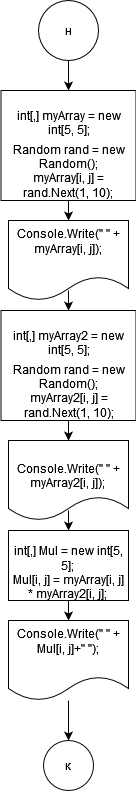

The diagram above was exported from draw.io. Its source (the exported page's mxGraphModel, read from the mxfile embedded in the PNG):
<mxGraphModel dx="1422" dy="752" grid="1" gridSize="10" guides="1" tooltips="1" connect="1" arrows="1" fold="1" page="1" pageScale="1" pageWidth="827" pageHeight="1169" math="0" shadow="0">
  <root>
    <mxCell id="0" />
    <mxCell id="1" parent="0" />
    <mxCell id="BjrPVUZyBV8hvKwuEfAy-131" value="" style="edgeStyle=orthogonalEdgeStyle;rounded=0;orthogonalLoop=1;jettySize=auto;html=1;" edge="1" parent="1" source="BjrPVUZyBV8hvKwuEfAy-1" target="BjrPVUZyBV8hvKwuEfAy-130">
      <mxGeometry relative="1" as="geometry" />
    </mxCell>
    <mxCell id="BjrPVUZyBV8hvKwuEfAy-1" value="н" style="ellipse;whiteSpace=wrap;html=1;aspect=fixed;" vertex="1" parent="1">
      <mxGeometry x="370" width="60" height="60" as="geometry" />
    </mxCell>
    <mxCell id="BjrPVUZyBV8hvKwuEfAy-10" value="к" style="ellipse;whiteSpace=wrap;html=1;aspect=fixed;" vertex="1" parent="1">
      <mxGeometry x="375" y="740" width="50" height="50" as="geometry" />
    </mxCell>
    <mxCell id="BjrPVUZyBV8hvKwuEfAy-133" value="" style="edgeStyle=orthogonalEdgeStyle;rounded=0;orthogonalLoop=1;jettySize=auto;html=1;" edge="1" parent="1" source="BjrPVUZyBV8hvKwuEfAy-130" target="BjrPVUZyBV8hvKwuEfAy-132">
      <mxGeometry relative="1" as="geometry" />
    </mxCell>
    <mxCell id="BjrPVUZyBV8hvKwuEfAy-130" value="&lt;br&gt;&lt;table class=&quot;highlight tab-size js-file-line-container js-code-nav-container js-tagsearch-file&quot;&gt;&lt;tbody&gt;&lt;tr&gt;&lt;td id=&quot;LC10&quot; class=&quot;blob-code blob-code-inner js-file-line&quot;&gt;&lt;span class=&quot;pl-k&quot;&gt;int&lt;/span&gt;[,] &lt;span class=&quot;pl-en&quot;&gt;myArray&lt;/span&gt; &lt;span class=&quot;pl-k&quot;&gt;=&lt;/span&gt; &lt;span class=&quot;pl-k&quot;&gt;new&lt;/span&gt; &lt;span class=&quot;pl-k&quot;&gt;int&lt;/span&gt;[&lt;span class=&quot;pl-c1&quot;&gt;5&lt;/span&gt;, &lt;span class=&quot;pl-c1&quot;&gt;5&lt;/span&gt;];&lt;/td&gt;        &lt;/tr&gt;        &lt;tr&gt;          &lt;/tr&gt;&lt;/tbody&gt;&lt;/table&gt;            &lt;span class=&quot;pl-k&quot;&gt;Random&lt;/span&gt; &lt;span class=&quot;pl-en&quot;&gt;rand&lt;/span&gt; &lt;span class=&quot;pl-k&quot;&gt;=&lt;/span&gt; &lt;span class=&quot;pl-k&quot;&gt;new&lt;/span&gt; &lt;span class=&quot;pl-k&quot;&gt;Random&lt;/span&gt;();&lt;br&gt;&lt;span class=&quot;pl-smi&quot;&gt;myArray&lt;/span&gt;[&lt;span class=&quot;pl-smi&quot;&gt;i&lt;/span&gt;, &lt;span class=&quot;pl-smi&quot;&gt;j&lt;/span&gt;] &lt;span class=&quot;pl-k&quot;&gt;=&lt;/span&gt; &lt;span class=&quot;pl-smi&quot;&gt;rand&lt;/span&gt;.&lt;span class=&quot;pl-en&quot;&gt;Next&lt;/span&gt;(&lt;span class=&quot;pl-c1&quot;&gt;1&lt;/span&gt;, &lt;span class=&quot;pl-c1&quot;&gt;10&lt;/span&gt;);&lt;br&gt;" style="whiteSpace=wrap;html=1;" vertex="1" parent="1">
      <mxGeometry x="332.5" y="90" width="135" height="110" as="geometry" />
    </mxCell>
    <mxCell id="BjrPVUZyBV8hvKwuEfAy-137" value="" style="edgeStyle=orthogonalEdgeStyle;rounded=0;orthogonalLoop=1;jettySize=auto;html=1;" edge="1" parent="1" source="BjrPVUZyBV8hvKwuEfAy-132" target="BjrPVUZyBV8hvKwuEfAy-134">
      <mxGeometry relative="1" as="geometry" />
    </mxCell>
    <mxCell id="BjrPVUZyBV8hvKwuEfAy-132" value="&#10;&lt;span class=&quot;pl-smi&quot;&gt;Console&lt;/span&gt;.&lt;span class=&quot;pl-en&quot;&gt;Write&lt;/span&gt;(&lt;span class=&quot;pl-s&quot;&gt;&lt;span class=&quot;pl-pds&quot;&gt;&quot;&lt;/span&gt; &lt;span class=&quot;pl-pds&quot;&gt;&quot;&lt;/span&gt;&lt;/span&gt; &lt;span class=&quot;pl-k&quot;&gt;+&lt;/span&gt; &lt;span class=&quot;pl-smi&quot;&gt;myArray&lt;/span&gt;[&lt;span class=&quot;pl-smi&quot;&gt;i&lt;/span&gt;, &lt;span class=&quot;pl-smi&quot;&gt;j&lt;/span&gt;]);&#10;&#10;" style="shape=document;whiteSpace=wrap;html=1;boundedLbl=1;" vertex="1" parent="1">
      <mxGeometry x="340" y="220" width="120" height="80" as="geometry" />
    </mxCell>
    <mxCell id="BjrPVUZyBV8hvKwuEfAy-136" value="" style="edgeStyle=orthogonalEdgeStyle;rounded=0;orthogonalLoop=1;jettySize=auto;html=1;" edge="1" parent="1" source="BjrPVUZyBV8hvKwuEfAy-134" target="BjrPVUZyBV8hvKwuEfAy-135">
      <mxGeometry relative="1" as="geometry" />
    </mxCell>
    <mxCell id="BjrPVUZyBV8hvKwuEfAy-134" value="&lt;br&gt;&lt;table class=&quot;highlight tab-size js-file-line-container js-code-nav-container js-tagsearch-file&quot;&gt;&lt;tbody&gt;&lt;tr&gt;&lt;td id=&quot;LC10&quot; class=&quot;blob-code blob-code-inner js-file-line&quot;&gt;&lt;span class=&quot;pl-k&quot;&gt;int&lt;/span&gt;[,] &lt;span class=&quot;pl-en&quot;&gt;myArray&lt;/span&gt;2 &lt;span class=&quot;pl-k&quot;&gt;=&lt;/span&gt; &lt;span class=&quot;pl-k&quot;&gt;new&lt;/span&gt; &lt;span class=&quot;pl-k&quot;&gt;int&lt;/span&gt;[&lt;span class=&quot;pl-c1&quot;&gt;5&lt;/span&gt;, &lt;span class=&quot;pl-c1&quot;&gt;5&lt;/span&gt;];&lt;/td&gt;        &lt;/tr&gt;        &lt;tr&gt;          &lt;/tr&gt;&lt;/tbody&gt;&lt;/table&gt;            &lt;span class=&quot;pl-k&quot;&gt;Random&lt;/span&gt; &lt;span class=&quot;pl-en&quot;&gt;rand&lt;/span&gt; &lt;span class=&quot;pl-k&quot;&gt;=&lt;/span&gt; &lt;span class=&quot;pl-k&quot;&gt;new&lt;/span&gt; &lt;span class=&quot;pl-k&quot;&gt;Random&lt;/span&gt;();&lt;br&gt;&lt;span class=&quot;pl-smi&quot;&gt;myArray&lt;/span&gt;2[&lt;span class=&quot;pl-smi&quot;&gt;i&lt;/span&gt;, &lt;span class=&quot;pl-smi&quot;&gt;j&lt;/span&gt;] &lt;span class=&quot;pl-k&quot;&gt;=&lt;/span&gt; &lt;span class=&quot;pl-smi&quot;&gt;rand&lt;/span&gt;.&lt;span class=&quot;pl-en&quot;&gt;Next&lt;/span&gt;(&lt;span class=&quot;pl-c1&quot;&gt;1&lt;/span&gt;, &lt;span class=&quot;pl-c1&quot;&gt;10&lt;/span&gt;);" style="whiteSpace=wrap;html=1;" vertex="1" parent="1">
      <mxGeometry x="332.5" y="310" width="135" height="110" as="geometry" />
    </mxCell>
    <mxCell id="BjrPVUZyBV8hvKwuEfAy-139" value="" style="edgeStyle=orthogonalEdgeStyle;rounded=0;orthogonalLoop=1;jettySize=auto;html=1;" edge="1" parent="1" source="BjrPVUZyBV8hvKwuEfAy-135" target="BjrPVUZyBV8hvKwuEfAy-138">
      <mxGeometry relative="1" as="geometry" />
    </mxCell>
    <mxCell id="BjrPVUZyBV8hvKwuEfAy-135" value="&lt;br&gt;&lt;span class=&quot;pl-smi&quot;&gt;Console&lt;/span&gt;.&lt;span class=&quot;pl-en&quot;&gt;Write&lt;/span&gt;(&lt;span class=&quot;pl-s&quot;&gt;&lt;span class=&quot;pl-pds&quot;&gt;&quot;&lt;/span&gt; &lt;span class=&quot;pl-pds&quot;&gt;&quot;&lt;/span&gt;&lt;/span&gt; &lt;span class=&quot;pl-k&quot;&gt;+&lt;/span&gt; &lt;span class=&quot;pl-smi&quot;&gt;myArray&lt;/span&gt;2[&lt;span class=&quot;pl-smi&quot;&gt;i&lt;/span&gt;, &lt;span class=&quot;pl-smi&quot;&gt;j&lt;/span&gt;]);&lt;br&gt;" style="shape=document;whiteSpace=wrap;html=1;boundedLbl=1;" vertex="1" parent="1">
      <mxGeometry x="340" y="440" width="120" height="80" as="geometry" />
    </mxCell>
    <mxCell id="BjrPVUZyBV8hvKwuEfAy-141" value="" style="edgeStyle=orthogonalEdgeStyle;rounded=0;orthogonalLoop=1;jettySize=auto;html=1;" edge="1" parent="1" source="BjrPVUZyBV8hvKwuEfAy-138" target="BjrPVUZyBV8hvKwuEfAy-140">
      <mxGeometry relative="1" as="geometry" />
    </mxCell>
    <mxCell id="BjrPVUZyBV8hvKwuEfAy-138" value="&lt;br&gt;&lt;span class=&quot;pl-k&quot;&gt;int&lt;/span&gt;[,] &lt;span class=&quot;pl-en&quot;&gt;Mul&lt;/span&gt; &lt;span class=&quot;pl-k&quot;&gt;=&lt;/span&gt; &lt;span class=&quot;pl-k&quot;&gt;new&lt;/span&gt; &lt;span class=&quot;pl-k&quot;&gt;int&lt;/span&gt;[&lt;span class=&quot;pl-c1&quot;&gt;5&lt;/span&gt;, &lt;span class=&quot;pl-c1&quot;&gt;5&lt;/span&gt;];&lt;br&gt; &lt;span class=&quot;pl-smi&quot;&gt;Mul&lt;/span&gt;[&lt;span class=&quot;pl-smi&quot;&gt;i&lt;/span&gt;, &lt;span class=&quot;pl-smi&quot;&gt;j&lt;/span&gt;] &lt;span class=&quot;pl-k&quot;&gt;=&lt;/span&gt; &lt;span class=&quot;pl-smi&quot;&gt;myArray&lt;/span&gt;[&lt;span class=&quot;pl-smi&quot;&gt;i&lt;/span&gt;, &lt;span class=&quot;pl-smi&quot;&gt;j&lt;/span&gt;] &lt;span class=&quot;pl-k&quot;&gt;*&lt;/span&gt; &lt;span class=&quot;pl-smi&quot;&gt;myArray2&lt;/span&gt;[&lt;span class=&quot;pl-smi&quot;&gt;i&lt;/span&gt;, &lt;span class=&quot;pl-smi&quot;&gt;j&lt;/span&gt;];&lt;br&gt;" style="whiteSpace=wrap;html=1;" vertex="1" parent="1">
      <mxGeometry x="340" y="530" width="120" height="70" as="geometry" />
    </mxCell>
    <mxCell id="BjrPVUZyBV8hvKwuEfAy-142" value="" style="edgeStyle=orthogonalEdgeStyle;rounded=0;orthogonalLoop=1;jettySize=auto;html=1;" edge="1" parent="1" source="BjrPVUZyBV8hvKwuEfAy-140" target="BjrPVUZyBV8hvKwuEfAy-10">
      <mxGeometry relative="1" as="geometry" />
    </mxCell>
    <mxCell id="BjrPVUZyBV8hvKwuEfAy-140" value="&#10;&lt;span class=&quot;pl-smi&quot;&gt;Console&lt;/span&gt;.&lt;span class=&quot;pl-en&quot;&gt;Write&lt;/span&gt;(&lt;span class=&quot;pl-s&quot;&gt;&lt;span class=&quot;pl-pds&quot;&gt;&quot;&lt;/span&gt;  &lt;span class=&quot;pl-pds&quot;&gt;&quot;&lt;/span&gt;&lt;/span&gt; &lt;span class=&quot;pl-k&quot;&gt;+&lt;/span&gt; &lt;span class=&quot;pl-smi&quot;&gt;Mul&lt;/span&gt;[&lt;span class=&quot;pl-smi&quot;&gt;i&lt;/span&gt;, &lt;span class=&quot;pl-smi&quot;&gt;j&lt;/span&gt;]&lt;span class=&quot;pl-k&quot;&gt;+&lt;/span&gt;&lt;span class=&quot;pl-s&quot;&gt;&lt;span class=&quot;pl-pds&quot;&gt;&quot;&lt;/span&gt; &lt;span class=&quot;pl-pds&quot;&gt;&quot;&lt;/span&gt;&lt;/span&gt;);&#10;&#10;" style="shape=document;whiteSpace=wrap;html=1;boundedLbl=1;" vertex="1" parent="1">
      <mxGeometry x="340" y="620" width="120" height="80" as="geometry" />
    </mxCell>
  </root>
</mxGraphModel>